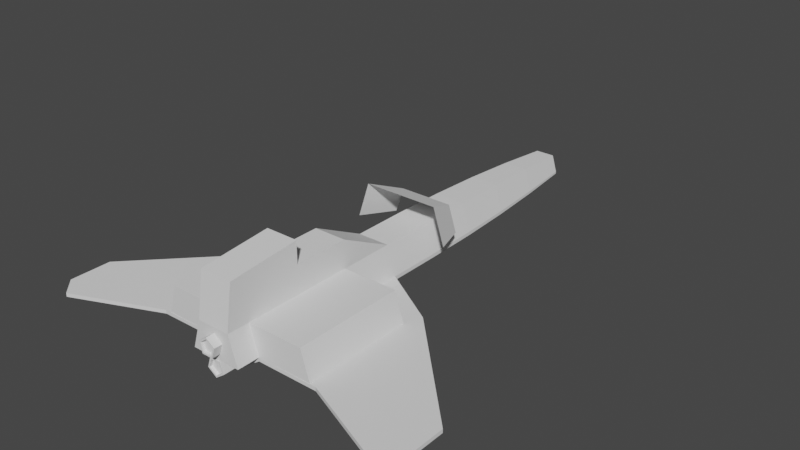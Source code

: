 # Source: untitled.blend  (saved by Blender 2.80.75; exported with 4.5.12 LTS)
import bpy
from mathutils import Matrix  # noqa: F401  (used for matrix-valued properties, if any)

bpy.ops.wm.read_factory_settings(use_empty=True)
scene = bpy.context.scene
scene.name = 'Scene'

# ---- collections
col_collection = bpy.data.collections.new('Collection'); scene.collection.children.link(col_collection)

# ---- world
world_world = bpy.data.worlds.new('World'); scene.world = world_world
world_world.use_nodes = True; world_world.node_tree.nodes.clear()
_N = world_world.node_tree.nodes; _L = world_world.node_tree.links
n0 = _N.new('ShaderNodeOutputWorld'); n0.name = 'World Output'; n0.location = (300, 300)
n1 = _N.new('ShaderNodeBackground'); n1.name = 'Background'; n1.location = (10, 300)
n1.inputs[0].default_value = (0.05088, 0.05088, 0.05088, 1.0)
_L.new(n1.outputs[0], n0.inputs[0])
n0.is_active_output = True
world_world.color = (0.05088, 0.05088, 0.05088)
world_world.use_sun_shadow = False
world_world.sun_shadow_jitter_overblur = 0.0

# ---- meshes
me_cylinder = bpy.data.meshes.new('Cylinder')
me_cylinder.from_pydata([(-5.288e-16, 10.0, -0.5954), (6.902, -6.757, -0.2315), (0.3499, 10.0, 0.4817), (0.5878, -6.0, 0.809), (6.902, -6.757, -0.362), (-8.882e-16, -6.0, -1.0), (0.5878, 0.0, 0.809), (6.902, -6.553, -0.2315), (-8.882e-16, 0.0, -1.0), (-8.882e-16, -4.0, -1.0), (0.5878, -4.0, 0.809), (6.902, -6.553, -0.3619), (0.5878, -6.0, 1.809), (0.5878, -4.0, 1.809), (0.5878, -2.0, 1.809), (-3.549e-08, 10.0, 0.4817), (6.902, -5.243, -0.2315), (6.902, -5.243, -0.3619), (-5.96e-08, -6.0, 0.809), (-1.192e-07, 0.0, 0.809), (-1.788e-07, -6.0, 1.809), (-2.384e-07, -2.0, 1.809), (-2.384e-07, -4.0, 1.809), (0.5369, 10.0, -0.1378), (0.5369, 10.0, -0.2158), (0.9019, -6.0, -0.3624), (0.9019, -6.0, -0.2314), (0.9019, 0.0, -0.3619), (0.9019, 0.0, -0.2315), (0.9019, -4.0, -0.3619), (0.9019, -4.0, -0.2315), (-4.164e-17, 10.0, -0.2164), (-4.934e-09, 10.0, -0.1377), (-8.288e-09, -6.0, -0.2313), (0.0, -6.0, -0.3634), (-5.96e-08, -6.798, 0.809), (0.5878, -6.798, 0.809), (-1.788e-07, -6.564, 2.373), (0.5878, -6.564, 2.373), (0.5878, -4.0, 2.607), (-2.384e-07, -4.0, 2.607), (-8.288e-09, -6.798, -0.2313), (0.9019, -6.798, -0.2314), (0.5878, -2.0, 0.809), (6.902, -5.539, -0.3619), (-8.882e-16, -2.0, -1.0), (6.902, -5.539, -0.2315), (0.5878, -2.121, 1.809), (-2.384e-07, -2.121, 1.809), (0.9019, -2.0, -0.2315), (0.9019, -2.0, -0.3619), (2.588, -6.0, 0.809), (2.588, -4.0, 0.809), (2.902, -6.0, -0.2314), (2.902, -4.0, -0.2315), (2.588, -2.0, 0.809), (2.902, -2.0, -0.2315), (0.5877, 2.0, 0.8089), (0.5713, 4.0, 0.7864), (0.5263, 6.0, 0.7243), (0.4525, 8.0, 0.6228), (-6.837e-16, 8.0, -0.7698), (-7.952e-16, 6.0, -0.8953), (-8.633e-16, 4.0, -0.972), (-8.881e-16, 2.0, -0.9999), (-5.506e-08, 8.0, 0.6228), (-7.471e-08, 6.0, 0.7243), (-9.27e-08, 4.0, 0.7864), (-1.073e-07, 2.0, 0.8089), (0.9018, 2.0, -0.2314), (0.8766, 4.0, -0.225), (0.8075, 6.0, -0.2072), (0.6942, 8.0, -0.1781), (0.6942, 8.0, -0.2789), (0.8075, 6.0, -0.3243), (0.8766, 4.0, -0.352), (0.9018, 2.0, -0.362), (3.13, -1.361, -0.2315), (3.13, -1.361, -0.3619), (3.13, -4.095, -0.3619), (3.13, -6.011, -0.2314), (3.13, -4.095, -0.2315), (3.13, -6.011, -0.3624), (3.13, -2.728, -0.3619), (3.13, -2.728, -0.2315), (6.303, -6.162, -0.3619), (6.303, -6.162, -0.2315), (6.303, -7.355, -0.3624), (6.303, -5.092, -0.3619), (6.303, -5.092, -0.2315), (6.303, -4.626, -0.2315), (6.303, -4.626, -0.3619), (6.303, -7.355, -0.2314)], [], [(23, 2, 15, 32), (5, 34, 25), (26, 3, 51, 53), (73, 24, 0, 61), (10, 43, 55, 52), (68, 57, 6, 19), (0, 24, 31), (50, 45, 9, 29), (87, 92, 1, 4), (89, 90, 16, 46), (26, 33, 41, 42), (48, 47, 13, 22), (10, 3, 12, 13), (19, 6, 14, 21), (43, 10, 13, 47), (13, 12, 38, 39), (85, 87, 4, 11), (33, 18, 35, 41), (29, 9, 5, 25), (72, 23, 24, 73), (88, 85, 11, 44), (92, 86, 7, 1), (23, 32, 31, 24), (25, 34, 33, 26), (90, 91, 17, 16), (57, 69, 28, 6), (40, 39, 38, 37), (36, 35, 37, 38), (36, 42, 41, 35), (3, 26, 42, 36), (20, 22, 40, 37), (12, 3, 36, 38), (18, 20, 37, 35), (22, 13, 39, 40), (1, 7, 11, 4), (91, 88, 44, 17), (6, 43, 47, 14), (21, 14, 47, 48), (86, 89, 46, 7), (27, 8, 45, 50), (44, 11, 7, 46), (6, 28, 49, 43), (52, 54, 53, 51), (55, 56, 54, 52), (43, 49, 56, 55), (3, 10, 52, 51), (49, 30, 54, 56), (30, 26, 53, 54), (2, 23, 72, 60), (60, 72, 71, 59), (59, 71, 70, 58), (58, 70, 69, 57), (28, 69, 76, 27), (69, 70, 75, 76), (70, 71, 74, 75), (71, 72, 73, 74), (15, 2, 60, 65), (65, 60, 59, 66), (66, 59, 58, 67), (67, 58, 57, 68), (27, 76, 64, 8), (76, 75, 63, 64), (75, 74, 62, 63), (74, 73, 61, 62), (46, 16, 17, 44), (30, 49, 84, 81), (27, 50, 83, 78), (28, 27, 78, 77), (26, 30, 81, 80), (50, 29, 79, 83), (29, 25, 82, 79), (49, 28, 77, 84), (25, 26, 80, 82), (81, 84, 89, 86), (78, 83, 88, 91), (77, 78, 91, 90), (80, 81, 86, 92), (83, 79, 85, 88), (79, 82, 87, 85), (84, 77, 90, 89), (82, 80, 92, 87)])
_uv = me_cylinder.uv_layers.new(name='UVMap')
_uv.uv.foreach_set('vector', [0.4722, 0.3055, 0.3911, 0.05584, 0.25, 0.05584, 0.03476, 0.02642, 0.0, 0.0, 0.2303, 0.2986, 0.4413, 0.2991, 0.4722, 0.3055, 0.3911, 0.05584, 0.3911, 0.05584, 0.4722, 0.3055, 0.353, 0.2393, 0.4413, 0.2991, 0.0, 0.0, 0.0, 0.0, 0.3911, 0.05584, 0.3911, 0.05584, 0.3911, 0.05584, 0.3911, 0.05584, 0.25, 0.05584, 0.3911, 0.05584, 0.3911, 0.05584, 0.25, 0.05584, 0.0, 0.0, 0.4413, 0.2991, 0.0, 0.0, 0.0, 0.0, 0.0, 0.0, 0.0, 0.0, 0.0, 0.0, 0.4413, 0.2991, 0.4722, 0.3055, 0.4722, 0.3056, 0.08521, 0.05775, 0.4722, 0.3056, 0.4722, 0.3056, 0.4722, 0.3056, 0.4722, 0.3056, 0.4722, 0.3055, 0.25, 0.3055, 0.25, 0.3055, 0.4722, 0.3055, 0.25, 0.05584, 0.3911, 0.05584, 0.3911, 0.05584, 0.25, 0.05584, 0.3911, 0.05584, 0.3911, 0.05584, 0.3911, 0.05584, 0.3911, 0.05584, 0.25, 0.05584, 0.3911, 0.05584, 0.3911, 0.05584, 0.25, 0.05584, 0.3911, 0.05584, 0.3911, 0.05584, 0.3911, 0.05584, 0.3911, 0.05584, 0.3911, 0.05584, 0.3911, 0.05584, 0.3911, 0.05584, 0.3911, 0.05584, 0.0, 0.0, 0.0, 0.0, 0.0, 0.0, 0.0, 0.0, 0.0, 0.0, 0.0, 0.0, 0.0, 0.0, 0.0, 0.0, 0.0, 0.0, 0.0, 0.0, 0.0, 0.0, 0.0, 0.0, 0.4722, 0.3055, 0.4722, 0.3055, 0.4783, 0.3242, 0.4783, 0.3242, 0.0, 0.0, 0.0, 0.0, 0.0, 0.0, 0.0, 0.0, 0.4722, 0.3055, 0.4722, 0.3056, 0.4722, 0.3056, 0.4722, 0.3056, 0.4722, 0.3055, 0.03476, 0.02642, 0.0, 0.0, 0.4413, 0.2991, 0.4413, 0.2991, 0.2303, 0.2986, 0.25, 0.3055, 0.4722, 0.3055, 0.4722, 0.3056, 0.4783, 0.3242, 0.4783, 0.3242, 0.4722, 0.3056, 0.3911, 0.05584, 0.4722, 0.3056, 0.4722, 0.3056, 0.3911, 0.05584, 0.25, 0.05584, 0.3911, 0.05584, 0.3911, 0.05584, 0.25, 0.05584, 0.3911, 0.05584, 0.25, 0.05584, 0.25, 0.05584, 0.3911, 0.05584, 0.3911, 0.05584, 0.4722, 0.3055, 0.25, 0.3055, 0.25, 0.05584, 0.3911, 0.05584, 0.4722, 0.3055, 0.4722, 0.3055, 0.3911, 0.05584, 0.0, 0.0, 0.0, 0.0, 0.0, 0.0, 0.0, 0.0, 0.3911, 0.05584, 0.3911, 0.05584, 0.3911, 0.05584, 0.3911, 0.05584, 0.0, 0.0, 0.0, 0.0, 0.0, 0.0, 0.0, 0.0, 0.25, 0.05584, 0.3911, 0.05584, 0.3911, 0.05584, 0.25, 0.05584, 0.4722, 0.3056, 0.4722, 0.3056, 0.0, 0.0, 0.08521, 0.05775, 0.0, 0.0, 0.0, 0.0, 0.0, 0.0, 0.0, 0.0, 0.3911, 0.05584, 0.3911, 0.05584, 0.3911, 0.05584, 0.3911, 0.05584, 0.25, 0.05584, 0.3911, 0.05584, 0.3911, 0.05584, 0.25, 0.05584, 0.4722, 0.3056, 0.4722, 0.3056, 0.4722, 0.3056, 0.4722, 0.3056, 0.0, 0.0, 0.0, 0.0, 0.0, 0.0, 0.0, 0.0, 0.0, 0.0, 0.0, 0.0, 0.4722, 0.3056, 0.4722, 0.3056, 0.3911, 0.05584, 0.4722, 0.3056, 0.4722, 0.3056, 0.3911, 0.05584, 0.3911, 0.05584, 0.4722, 0.3056, 0.4722, 0.3055, 0.3911, 0.05584, 0.3911, 0.05584, 0.4722, 0.3056, 0.4722, 0.3056, 0.3911, 0.05584, 0.3911, 0.05584, 0.4722, 0.3056, 0.4722, 0.3056, 0.3911, 0.05584, 0.3911, 0.05584, 0.3911, 0.05584, 0.3911, 0.05584, 0.3911, 0.05584, 0.4722, 0.3056, 0.4722, 0.3056, 0.4722, 0.3056, 0.4722, 0.3056, 0.4722, 0.3056, 0.4722, 0.3055, 0.4722, 0.3055, 0.4722, 0.3056, 0.3911, 0.05584, 0.4722, 0.3055, 0.4722, 0.3055, 0.3911, 0.05584, 0.3911, 0.05584, 0.4722, 0.3055, 0.4722, 0.3055, 0.3911, 0.05584, 0.3911, 0.05584, 0.4722, 0.3055, 0.4722, 0.3055, 0.3911, 0.05584, 0.3911, 0.05584, 0.4722, 0.3055, 0.4722, 0.3056, 0.3911, 0.05584, 0.4722, 0.3056, 0.4722, 0.3056, 0.4783, 0.3242, 0.4783, 0.3242, 0.4722, 0.3056, 0.4722, 0.3055, 0.4783, 0.3242, 0.4783, 0.3242, 0.4722, 0.3055, 0.4722, 0.3055, 0.4783, 0.3242, 0.4783, 0.3242, 0.4722, 0.3055, 0.4722, 0.3055, 0.4783, 0.3242, 0.4783, 0.3242, 0.25, 0.05584, 0.3911, 0.05584, 0.3911, 0.05584, 0.25, 0.05584, 0.25, 0.05584, 0.3911, 0.05584, 0.3911, 0.05584, 0.25, 0.05584, 0.25, 0.05584, 0.3911, 0.05584, 0.3911, 0.05584, 0.25, 0.05584, 0.25, 0.05584, 0.3911, 0.05584, 0.3911, 0.05584, 0.25, 0.05584, 0.0, 0.0, 0.08826, 0.05982, 0.0, 0.0, 0.0, 0.0, 0.08826, 0.05982, 0.1765, 0.1196, 0.0, 0.0, 0.0, 0.0, 0.1765, 0.1196, 0.2648, 0.1795, 0.0, 0.0, 0.0, 0.0, 0.2648, 0.1795, 0.353, 0.2393, 0.0, 0.0, 0.0, 0.0, 0.4722, 0.3056, 0.4722, 0.3056, 0.0, 0.0, 0.0, 0.0, 0.4722, 0.3056, 0.4722, 0.3056, 0.4722, 0.3056, 0.4722, 0.3056, 0.0, 0.0, 0.0, 0.0, 0.0, 0.0, 0.0, 0.0, 0.4722, 0.3056, 0.4783, 0.3242, 0.4783, 0.3242, 0.4722, 0.3056, 0.4722, 0.3055, 0.4722, 0.3056, 0.4722, 0.3056, 0.4722, 0.3055, 0.0, 0.0, 0.0, 0.0, 0.0, 0.0, 0.0, 0.0, 0.0, 0.0, 0.0, 0.0, 0.0, 0.0, 0.0, 0.0, 0.4722, 0.3056, 0.4722, 0.3056, 0.4722, 0.3056, 0.4722, 0.3056, 0.4413, 0.2991, 0.4722, 0.3055, 0.4722, 0.3055, 0.4413, 0.2991, 0.4722, 0.3056, 0.4722, 0.3056, 0.4722, 0.3056, 0.4722, 0.3056, 0.0, 0.0, 0.0, 0.0, 0.0, 0.0, 0.0, 0.0, 0.4722, 0.3056, 0.4783, 0.3242, 0.4783, 0.3242, 0.4722, 0.3056, 0.4722, 0.3055, 0.4722, 0.3056, 0.4722, 0.3056, 0.4722, 0.3055, 0.0, 0.0, 0.0, 0.0, 0.0, 0.0, 0.0, 0.0, 0.0, 0.0, 0.0, 0.0, 0.0, 0.0, 0.0, 0.0, 0.4722, 0.3056, 0.4722, 0.3056, 0.4722, 0.3056, 0.4722, 0.3056, 0.4413, 0.2991, 0.4722, 0.3055, 0.4722, 0.3055, 0.4413, 0.2991])
me_cylinder.use_remesh_preserve_volume = False
me_cylinder.use_remesh_preserve_attributes = False
me_cylinder.use_mirror_vertex_groups = False
me_cylinder.update()
me_cylinder_001 = bpy.data.meshes.new('Cylinder.001')
me_cylinder_001.from_pydata([(-1.371, 1.333, 1.888), (-0.9796, 2.667, 1.348), (0.9796, 2.667, 1.348), (1.371, 1.333, 1.888), (-1.282, 2.667, 0.4167), (-1.795, 1.333, 0.5833), (1.282, 2.667, 0.4167), (1.795, 1.333, 0.5833)], [], [(6, 2, 3, 7), (2, 1, 0, 3), (1, 4, 5, 0)])
_uv = me_cylinder_001.uv_layers.new(name='UVMap')
_uv.uv.foreach_set('vector', [0.4347, 0.19, 0.3911, 0.05584, 0.3911, 0.05584, 0.4347, 0.19, 0.3911, 0.05584, 0.1089, 0.05584, 0.1089, 0.05584, 0.3911, 0.05584, 0.1089, 0.05584, 0.06534, 0.19, 0.06534, 0.19, 0.1089, 0.05584])
me_cylinder_001.use_remesh_preserve_volume = False
me_cylinder_001.use_remesh_preserve_attributes = False
me_cylinder_001.use_mirror_vertex_groups = False
me_cylinder_001.update()
me_cylinder_002 = bpy.data.meshes.new('Cylinder.002')
me_cylinder_002.from_pydata([(-3.834e-08, 0.3396, -0.3396), (-3.834e-08, -0.3396, -0.3396), (-0.3229, 0.3396, -0.1049), (-0.3229, -0.3396, -0.1049), (-0.1996, 0.3396, 0.2747), (-0.1996, -0.3396, 0.2747), (0.1996, 0.3396, 0.2747), (0.1996, -0.3396, 0.2747), (0.3229, 0.3396, -0.1049), (0.3229, -0.3396, -0.1049), (-0.2586, -0.8439, -0.08404), (-2.838e-08, -0.8439, -0.272), (-0.1599, -0.8439, 0.22), (0.1599, -0.8439, 0.22), (0.2586, -0.8439, -0.08404), (-0.3229, -0.8439, -0.1049), (-3.834e-08, -0.8439, -0.3396), (-0.1996, -0.8439, 0.2747), (0.1996, -0.8439, 0.2747), (0.3229, -0.8439, -0.1049), (-0.2586, -0.7379, -0.08404), (-2.838e-08, -0.7379, -0.272), (-0.1599, -0.7379, 0.22), (0.1599, -0.7379, 0.22), (0.2586, -0.7379, -0.08404)], [], [(0, 1, 3, 2), (2, 3, 5, 4), (4, 5, 7, 6), (9, 7, 18, 19), (6, 7, 9, 8), (8, 9, 1, 0), (0, 2, 4, 6, 8), (12, 10, 20, 22), (5, 3, 15, 17), (1, 9, 19, 16), (3, 1, 16, 15), (7, 5, 17, 18), (11, 10, 15, 16), (10, 12, 17, 15), (12, 13, 18, 17), (13, 14, 19, 18), (14, 11, 16, 19), (20, 21, 24, 23, 22), (11, 14, 24, 21), (13, 12, 22, 23), (10, 11, 21, 20), (14, 13, 23, 24)])
_uv = me_cylinder_002.uv_layers.new(name='UVMap')
_uv.uv.foreach_set('vector', [1.0, 0.5, 1.0, 1.0, 0.8, 1.0, 0.8, 0.5, 0.8, 0.5, 0.8, 1.0, 0.6, 1.0, 0.6, 0.5, 0.6, 0.5, 0.6, 1.0, 0.4, 1.0, 0.4, 0.5, 0.2, 1.0, 0.4, 1.0, 0.4, 1.0, 0.2, 1.0, 0.4, 0.5, 0.4, 1.0, 0.2, 1.0, 0.2, 0.5, 0.2, 0.5, 0.2, 1.0, 2.98e-08, 1.0, 2.98e-08, 0.5, 0.75, 0.49, 0.9783, 0.3242, 0.8911, 0.05584, 0.6089, 0.05584, 0.5217, 0.3242, 0.363, 0.09449, 0.4328, 0.3094, 0.4328, 0.3094, 0.363, 0.09449, 0.6, 1.0, 0.8, 1.0, 0.8, 1.0, 0.6, 1.0, 2.98e-08, 1.0, 0.2, 1.0, 0.2, 1.0, 2.98e-08, 1.0, 0.8, 1.0, 1.0, 1.0, 1.0, 1.0, 0.8, 1.0, 0.4, 1.0, 0.6, 1.0, 0.6, 1.0, 0.4, 1.0, 0.25, 0.4422, 0.4328, 0.3094, 0.4783, 0.3242, 0.25, 0.49, 0.4328, 0.3094, 0.363, 0.09449, 0.3911, 0.05584, 0.4783, 0.3242, 0.363, 0.09449, 0.137, 0.09449, 0.1089, 0.05584, 0.3911, 0.05584, 0.137, 0.09449, 0.06719, 0.3094, 0.02175, 0.3242, 0.1089, 0.05584, 0.06719, 0.3094, 0.25, 0.4422, 0.25, 0.49, 0.02175, 0.3242, 0.4328, 0.3094, 0.25, 0.4422, 0.06719, 0.3094, 0.137, 0.09449, 0.363, 0.09449, 0.25, 0.4422, 0.06719, 0.3094, 0.06719, 0.3094, 0.25, 0.4422, 0.137, 0.09449, 0.363, 0.09449, 0.363, 0.09449, 0.137, 0.09449, 0.4328, 0.3094, 0.25, 0.4422, 0.25, 0.4422, 0.4328, 0.3094, 0.06719, 0.3094, 0.137, 0.09449, 0.137, 0.09449, 0.06719, 0.3094])
me_cylinder_002.use_remesh_preserve_volume = False
me_cylinder_002.use_remesh_preserve_attributes = False
me_cylinder_002.use_mirror_vertex_groups = False
me_cylinder_002.update()

# ---- objects
ob_cylinder = bpy.data.objects.new('Cylinder', me_cylinder)
ob_cylinder_001 = bpy.data.objects.new('Cylinder.001', me_cylinder_001)
ob_cylinder_002 = bpy.data.objects.new('Cylinder.002', me_cylinder_002)
ob_cylinder_003 = bpy.data.objects.new('Cylinder.003', me_cylinder_002)
ob_cylinder_004 = bpy.data.objects.new('Cylinder.004', me_cylinder_002)
ob_cylinder_005 = bpy.data.objects.new('Cylinder.005', me_cylinder_002)

# ---- transforms, parenting, visibility, modifiers, constraints
ob_cylinder.location = (0.0, 0.0, 0.0)
ob_cylinder.lineart.crease_threshold = 0.0
_m = ob_cylinder.modifiers.new('Mirror', 'MIRROR')
ob_cylinder_001.location = (0.0, 0.0, 0.0)
ob_cylinder_001.lineart.crease_threshold = 0.0
ob_cylinder_002.location = (-4.441e-16, -6.0, -0.531)
ob_cylinder_002.lineart.crease_threshold = 0.0
ob_cylinder_003.location = (0.5, -6.0, -0.406)
ob_cylinder_003.scale = (0.5, 0.5, 0.5)
ob_cylinder_003.lineart.crease_threshold = 0.0
ob_cylinder_004.location = (-0.5, -6.0, -0.406)
ob_cylinder_004.scale = (0.5, 0.5, 0.5)
ob_cylinder_004.lineart.crease_threshold = 0.0
ob_cylinder_005.location = (-4.441e-16, -6.25, 0.2691)
ob_cylinder_005.rotation_euler = (-0.0, 3.142, -0.0)
ob_cylinder_005.lineart.crease_threshold = 0.0

# ---- collection membership
col_collection.objects.link(ob_cylinder)
col_collection.objects.link(ob_cylinder_001)
col_collection.objects.link(ob_cylinder_002)
col_collection.objects.link(ob_cylinder_003)
col_collection.objects.link(ob_cylinder_004)
col_collection.objects.link(ob_cylinder_005)

# ---- scene / render settings (as saved in the file)
scene.frame_start = 1; scene.frame_end = 250; scene.frame_set(1)
scene.render.engine = 'BLENDER_EEVEE_NEXT'
scene.cycles.use_denoising = False
scene.cycles.samples = 128
scene.cycles.sampling_pattern = 'TABULATED_SOBOL'
scene.cycles.use_adaptive_sampling = False
scene.cycles.use_light_tree = False
scene.view_settings.view_transform = 'Filmic'
bpy.context.view_layer.update()

# ---- added for rendering (the .blend has no active camera and no usable light): camera, sun
cam_auto = bpy.data.cameras.new('AutoCamera')
cam_auto.lens = 50.0
cam_auto.sensor_width = 36.0
cam_auto.clip_end = 1000.0
ob_auto_camera = bpy.data.objects.new('AutoCamera', cam_auto)
scene.collection.objects.link(ob_auto_camera)
ob_auto_camera.location = (20.7869, -23.6221, 17.4329)
ob_auto_camera.rotation_euler = (1.09748, -7.21219e-08, 0.694738)
scene.camera = ob_auto_camera
light_auto_sun = bpy.data.lights.new('AutoSun', 'SUN')
light_auto_sun.energy = 3.0
light_auto_sun.angle = 0.0523599
ob_auto_sun = bpy.data.objects.new('AutoSun', light_auto_sun)
scene.collection.objects.link(ob_auto_sun)
ob_auto_sun.rotation_euler = (0.872665, 0.174533, 0.523599)
bpy.context.view_layer.update()
